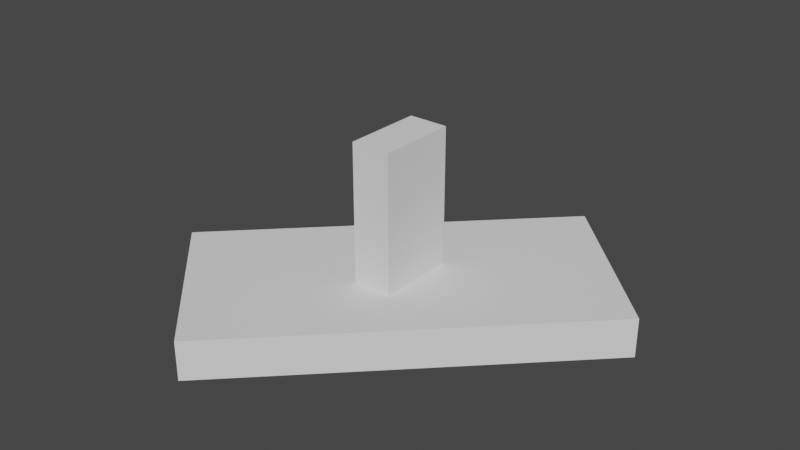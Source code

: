 # Source: map.blend  (saved by Blender 3.3.6; exported with 4.5.12 LTS)
import bpy
from mathutils import Matrix  # noqa: F401  (used for matrix-valued properties, if any)

bpy.ops.wm.read_factory_settings(use_empty=True)
scene = bpy.context.scene
scene.name = 'Scene'

# ---- collections
col_collection = bpy.data.collections.new('Collection'); scene.collection.children.link(col_collection)

# ---- world
world_world = bpy.data.worlds.new('World'); scene.world = world_world
world_world.use_nodes = True; world_world.node_tree.nodes.clear()
_N = world_world.node_tree.nodes; _L = world_world.node_tree.links
n0 = _N.new('ShaderNodeOutputWorld'); n0.name = 'World Output'; n0.location = (300, 300)
n1 = _N.new('ShaderNodeBackground'); n1.name = 'Background'; n1.location = (10, 300)
n1.inputs[0].default_value = (0.05088, 0.05088, 0.05088, 1.0)
_L.new(n1.outputs[0], n0.inputs[0])
n0.is_active_output = True
world_world.color = (0.05088, 0.05088, 0.05088)
world_world.use_sun_shadow = False
world_world.sun_shadow_jitter_overblur = 0.0

# ---- meshes
me_cube = bpy.data.meshes.new('Cube')
me_cube.from_pydata([(-1.0, -1.0, -1.0), (-1.0, -1.0, 1.0), (-1.0, 1.0, -1.0), (-1.0, 1.0, 1.0), (1.0, -1.0, -1.0), (1.0, -1.0, 1.0), (1.0, 1.0, -1.0), (1.0, 1.0, 1.0)], [], [(0, 1, 3, 2), (2, 3, 7, 6), (6, 7, 5, 4), (4, 5, 1, 0), (2, 6, 4, 0), (7, 3, 1, 5)])
_uv = me_cube.uv_layers.new(name='UVMap')
_uv.uv.foreach_set('vector', [0.375, 0.0, 0.625, 0.0, 0.625, 0.25, 0.375, 0.25, 0.375, 0.25, 0.625, 0.25, 0.625, 0.5, 0.375, 0.5, 0.375, 0.5, 0.625, 0.5, 0.625, 0.75, 0.375, 0.75, 0.375, 0.75, 0.625, 0.75, 0.625, 1.0, 0.375, 1.0, 0.125, 0.5, 0.375, 0.5, 0.375, 0.75, 0.125, 0.75, 0.625, 0.5, 0.875, 0.5, 0.875, 0.75, 0.625, 0.75])
me_cube.update()
me_cube_001 = bpy.data.meshes.new('Cube.001')
me_cube_001.from_pydata([(-1.0, -1.0, -1.0), (-1.0, -1.0, 1.0), (-1.0, 1.0, -1.0), (-1.0, 1.0, 1.0), (1.0, -1.0, -1.0), (1.0, -1.0, 1.0), (1.0, 1.0, -1.0), (1.0, 1.0, 1.0)], [], [(0, 1, 3, 2), (2, 3, 7, 6), (6, 7, 5, 4), (4, 5, 1, 0), (2, 6, 4, 0), (7, 3, 1, 5)])
_uv = me_cube_001.uv_layers.new(name='UVMap')
_uv.uv.foreach_set('vector', [0.375, 0.0, 0.625, 0.0, 0.625, 0.25, 0.375, 0.25, 0.375, 0.25, 0.625, 0.25, 0.625, 0.5, 0.375, 0.5, 0.375, 0.5, 0.625, 0.5, 0.625, 0.75, 0.375, 0.75, 0.375, 0.75, 0.625, 0.75, 0.625, 1.0, 0.375, 1.0, 0.125, 0.5, 0.375, 0.5, 0.375, 0.75, 0.125, 0.75, 0.625, 0.5, 0.875, 0.5, 0.875, 0.75, 0.625, 0.75])
me_cube_001.update()

# ---- objects
ob_cube = bpy.data.objects.new('Cube', me_cube)
ob_cube_001 = bpy.data.objects.new('Cube.001', me_cube_001)

# ---- transforms, parenting, visibility, modifiers, constraints
ob_cube.location = (0.0, 0.0, 0.0)
ob_cube.rotation_euler = (0.0, 0.0, 0.7854)
ob_cube.scale = (10.0, 5.0, 1.0)
ob_cube_001.location = (0.0, 0.0, 4.0)
ob_cube_001.scale = (1.0, 2.0, 4.0)

# ---- collection membership
col_collection.objects.link(ob_cube)
col_collection.objects.link(ob_cube_001)

# ---- scene / render settings (as saved in the file)
scene.frame_start = 1; scene.frame_end = 250; scene.frame_set(1)
scene.render.engine = 'BLENDER_EEVEE_NEXT'
scene.cycles.sampling_pattern = 'TABULATED_SOBOL'
scene.cycles.use_light_tree = False
scene.view_settings.view_transform = 'Filmic'
bpy.context.view_layer.update()

# ---- added for rendering (the .blend has no active camera and no usable light): camera, sun
cam_auto = bpy.data.cameras.new('AutoCamera')
cam_auto.lens = 50.0
cam_auto.sensor_width = 36.0
cam_auto.clip_end = 1000.0
ob_auto_camera = bpy.data.objects.new('AutoCamera', cam_auto)
scene.collection.objects.link(ob_auto_camera)
ob_auto_camera.location = (28.9789, -34.7747, 26.6831)
ob_auto_camera.rotation_euler = (1.09748, -7.21219e-08, 0.694738)
scene.camera = ob_auto_camera
light_auto_sun = bpy.data.lights.new('AutoSun', 'SUN')
light_auto_sun.energy = 3.0
light_auto_sun.angle = 0.0523599
ob_auto_sun = bpy.data.objects.new('AutoSun', light_auto_sun)
scene.collection.objects.link(ob_auto_sun)
ob_auto_sun.rotation_euler = (0.872665, 0.174533, 0.523599)
bpy.context.view_layer.update()
